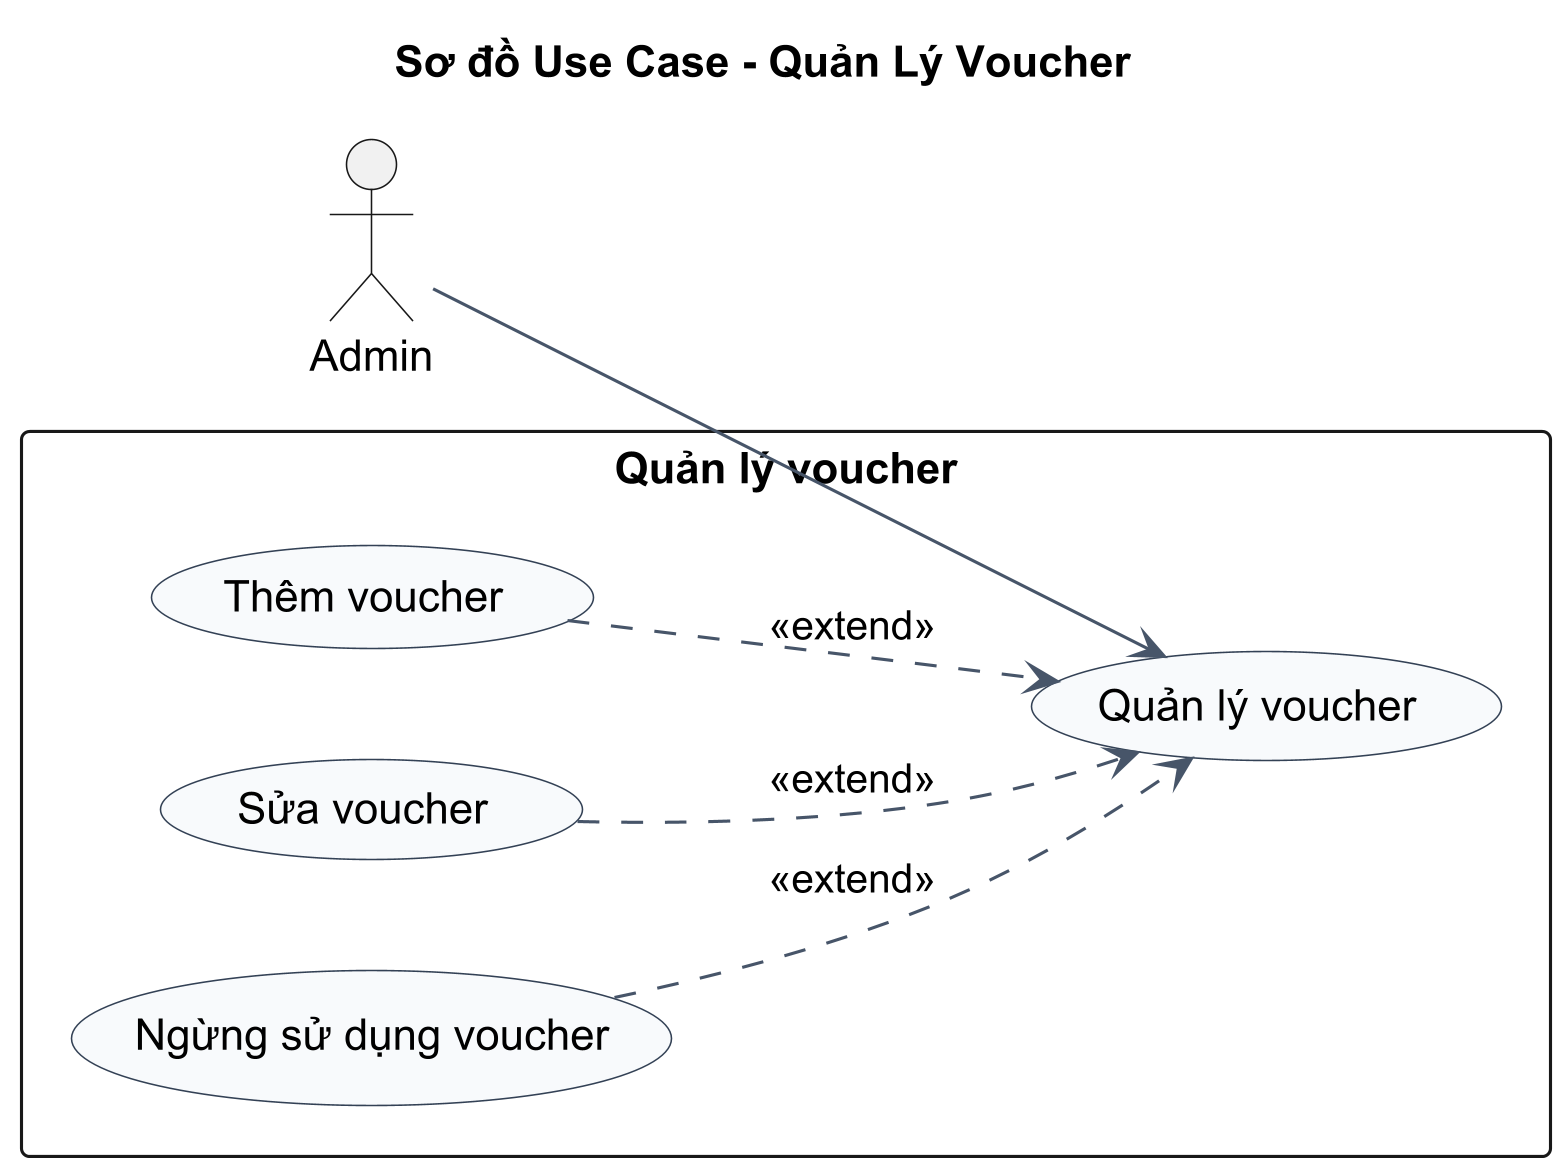

The diagram above was rendered by PlantUML. Its source (embedded in the PNG):
@startuml
skinparamlocked dpi 300
title Sơ đồ Use Case - Quản Lý Voucher
left to right direction
skinparam shadowing false
skinparam packageStyle rectangle
skinparam usecase {
  BackgroundColor #F8FAFC
  BorderColor #334155
  ArrowColor #475569
}

actor "Admin" as Admin

rectangle "Quản lý voucher" {
  usecase "Quản lý voucher" as UC_Main
  usecase "Thêm voucher" as UC_Add
  usecase "Sửa voucher" as UC_Edit
  usecase "Ngừng sử dụng voucher" as UC_Disable
}

Admin --> UC_Main

UC_Add ..> UC_Main : <<extend>>
UC_Edit ..> UC_Main : <<extend>>
UC_Disable ..> UC_Main : <<extend>>
@enduml